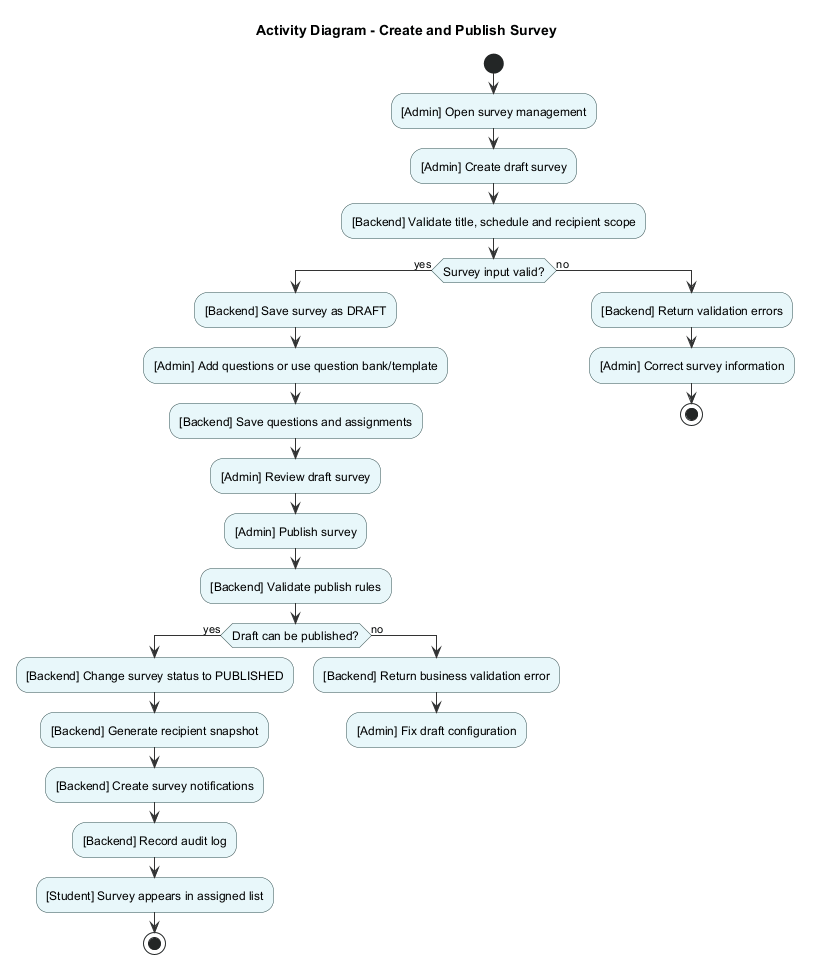

The diagram above was rendered by PlantUML. Its source (embedded in the PNG):
@startuml
title Activity Diagram - Create and Publish Survey

skinparam shadowing false
skinparam linetype polyline
skinparam ArrowColor #333333
skinparam activity {
    BackgroundColor #E8F7FA
    BorderColor DarkSlateGray
    FontSize 12
}
skinparam diamond {
    BackgroundColor #FFF7E6
    BorderColor DarkSlateGray
    FontSize 12
}

start
:[Admin] Open survey management;
:[Admin] Create draft survey;
:[Backend] Validate title, schedule and recipient scope;

if (Survey input valid?) then (yes)
    :[Backend] Save survey as DRAFT;
    :[Admin] Add questions or use question bank/template;
    :[Backend] Save questions and assignments;
    :[Admin] Review draft survey;
    :[Admin] Publish survey;
    :[Backend] Validate publish rules;

    if (Draft can be published?) then (yes)
        :[Backend] Change survey status to PUBLISHED;
        :[Backend] Generate recipient snapshot;
        :[Backend] Create survey notifications;
        :[Backend] Record audit log;
        :[Student] Survey appears in assigned list;
        stop
    else (no)
        :[Backend] Return business validation error;
        :[Admin] Fix draft configuration;
        detach
    endif
else (no)
    :[Backend] Return validation errors;
    :[Admin] Correct survey information;
    stop
endif

@enduml